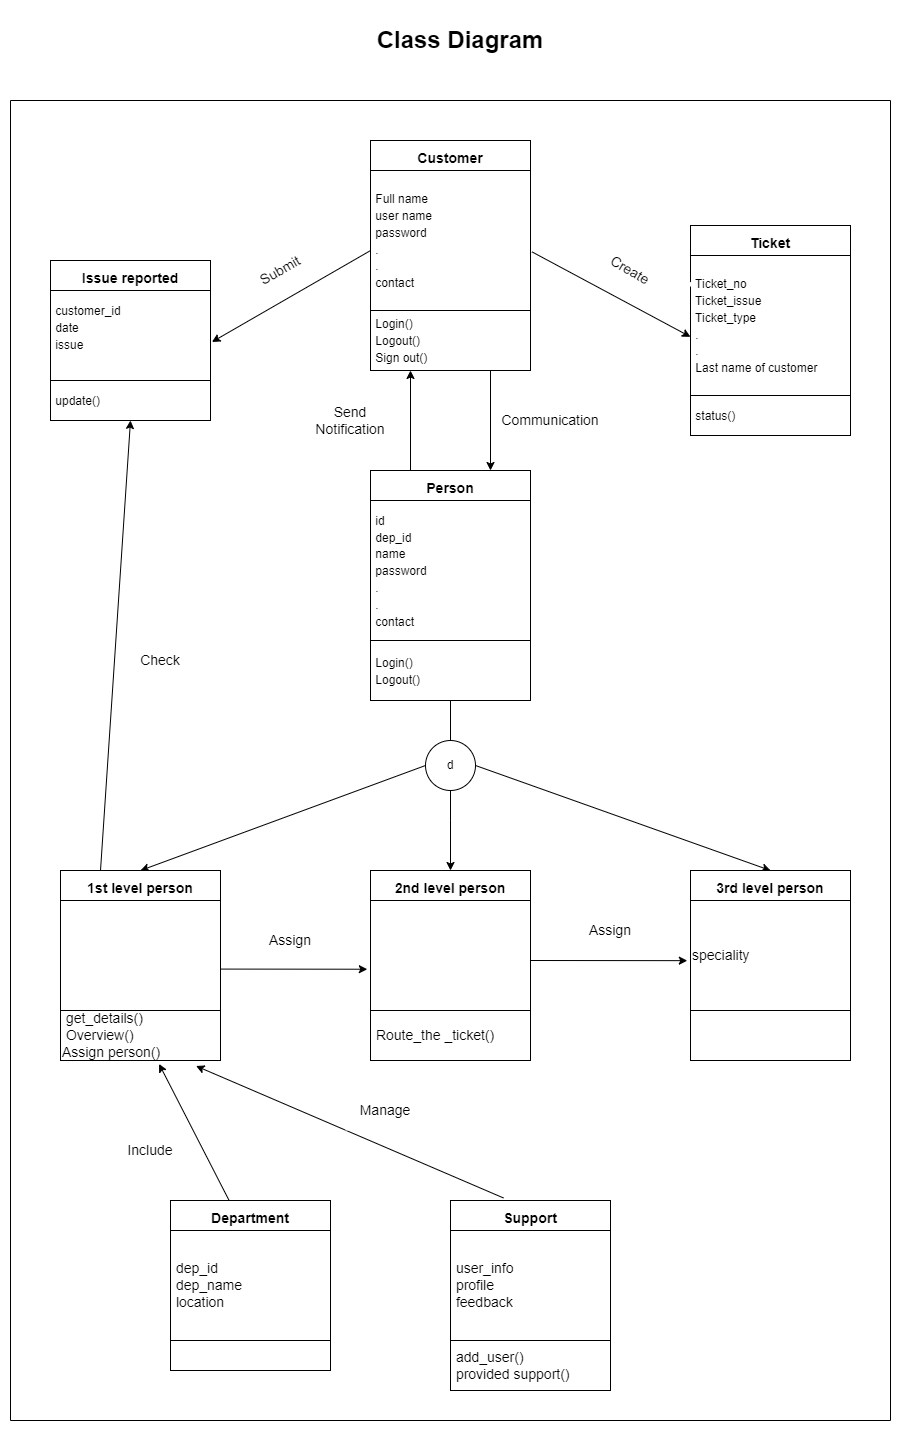

The diagram above was exported from draw.io. Its source (the exported page's mxGraphModel, read from the mxfile embedded in the PNG):
<mxGraphModel dx="1500" dy="1790" grid="1" gridSize="10" guides="1" tooltips="1" connect="1" arrows="1" fold="1" page="1" pageScale="1" pageWidth="850" pageHeight="1100" math="0" shadow="0">
  <root>
    <mxCell id="0" />
    <mxCell id="1" parent="0" />
    <mxCell id="oBsQxAfh_lvG0fRBfGhd-3" value="&lt;font style=&quot;font-size: 14px;&quot;&gt;&lt;b&gt;Customer&lt;/b&gt;&lt;/font&gt;" style="rounded=0;whiteSpace=wrap;html=1;fontSize=24;" vertex="1" parent="1">
      <mxGeometry x="360" y="40" width="160" height="30" as="geometry" />
    </mxCell>
    <mxCell id="oBsQxAfh_lvG0fRBfGhd-4" value="&lt;font style=&quot;font-size: 12px;&quot;&gt;&amp;nbsp;Full name&lt;br&gt;&amp;nbsp;user name&lt;br&gt;&amp;nbsp;password&lt;br&gt;&amp;nbsp;.&lt;br&gt;&amp;nbsp;.&lt;br&gt;&amp;nbsp;contact&lt;/font&gt;" style="rounded=0;whiteSpace=wrap;html=1;fontSize=14;align=left;" vertex="1" parent="1">
      <mxGeometry x="360" y="70" width="160" height="140" as="geometry" />
    </mxCell>
    <mxCell id="oBsQxAfh_lvG0fRBfGhd-5" value="&lt;font style=&quot;font-size: 12px;&quot;&gt;&amp;nbsp;Login()&lt;br&gt;&amp;nbsp;Logout()&lt;br&gt;&amp;nbsp;Sign out()&lt;/font&gt;" style="rounded=0;whiteSpace=wrap;html=1;fontSize=14;align=left;" vertex="1" parent="1">
      <mxGeometry x="360" y="210" width="160" height="60" as="geometry" />
    </mxCell>
    <mxCell id="oBsQxAfh_lvG0fRBfGhd-6" value="&lt;font style=&quot;font-size: 14px;&quot;&gt;&lt;b&gt;Person&lt;/b&gt;&lt;/font&gt;" style="rounded=0;whiteSpace=wrap;html=1;fontSize=24;" vertex="1" parent="1">
      <mxGeometry x="360" y="370" width="160" height="30" as="geometry" />
    </mxCell>
    <mxCell id="oBsQxAfh_lvG0fRBfGhd-7" value="&lt;font style=&quot;font-size: 12px;&quot;&gt;&amp;nbsp;id&lt;br&gt;&amp;nbsp;dep_id&lt;br&gt;&amp;nbsp;name&lt;br&gt;&amp;nbsp;password&lt;br&gt;&amp;nbsp;.&lt;br&gt;&amp;nbsp;.&lt;br&gt;&amp;nbsp;contact&lt;/font&gt;" style="rounded=0;whiteSpace=wrap;html=1;fontSize=14;align=left;" vertex="1" parent="1">
      <mxGeometry x="360" y="400" width="160" height="140" as="geometry" />
    </mxCell>
    <mxCell id="oBsQxAfh_lvG0fRBfGhd-10" value="&lt;font style=&quot;font-size: 12px;&quot;&gt;&amp;nbsp;Login()&lt;br&gt;&amp;nbsp;Logout()&lt;br&gt;&lt;/font&gt;" style="rounded=0;whiteSpace=wrap;html=1;fontSize=14;align=left;" vertex="1" parent="1">
      <mxGeometry x="360" y="540" width="160" height="60" as="geometry" />
    </mxCell>
    <mxCell id="oBsQxAfh_lvG0fRBfGhd-13" value="&lt;font style=&quot;font-size: 14px;&quot;&gt;&lt;b&gt;Ticket&lt;/b&gt;&lt;/font&gt;" style="rounded=0;whiteSpace=wrap;html=1;fontSize=24;" vertex="1" parent="1">
      <mxGeometry x="680" y="125" width="160" height="30" as="geometry" />
    </mxCell>
    <mxCell id="oBsQxAfh_lvG0fRBfGhd-14" value="&lt;font style=&quot;font-size: 12px;&quot;&gt;&amp;nbsp;Ticket_no&lt;br&gt;&amp;nbsp;Ticket_issue&lt;br&gt;&amp;nbsp;Ticket_type&lt;br&gt;&amp;nbsp;.&lt;br&gt;&amp;nbsp;.&lt;br&gt;&amp;nbsp;Last name of customer&lt;/font&gt;" style="rounded=0;whiteSpace=wrap;html=1;fontSize=14;align=left;" vertex="1" parent="1">
      <mxGeometry x="680" y="155" width="160" height="140" as="geometry" />
    </mxCell>
    <mxCell id="oBsQxAfh_lvG0fRBfGhd-15" value="&lt;span style=&quot;font-size: 12px;&quot;&gt;&amp;nbsp;status()&lt;/span&gt;" style="rounded=0;whiteSpace=wrap;html=1;fontSize=14;align=left;" vertex="1" parent="1">
      <mxGeometry x="680" y="295" width="160" height="40" as="geometry" />
    </mxCell>
    <mxCell id="oBsQxAfh_lvG0fRBfGhd-16" value="&lt;font style=&quot;font-size: 14px;&quot;&gt;&lt;b&gt;Issue reported&lt;/b&gt;&lt;/font&gt;" style="rounded=0;whiteSpace=wrap;html=1;fontSize=24;" vertex="1" parent="1">
      <mxGeometry x="40" y="160" width="160" height="30" as="geometry" />
    </mxCell>
    <mxCell id="oBsQxAfh_lvG0fRBfGhd-17" value="&lt;font style=&quot;font-size: 12px;&quot;&gt;&amp;nbsp;customer_id&lt;br&gt;&amp;nbsp;date&lt;br&gt;&amp;nbsp;issue&lt;br&gt;&amp;nbsp;&lt;br&gt;&lt;/font&gt;" style="rounded=0;whiteSpace=wrap;html=1;fontSize=14;align=left;" vertex="1" parent="1">
      <mxGeometry x="40" y="190" width="160" height="90" as="geometry" />
    </mxCell>
    <mxCell id="oBsQxAfh_lvG0fRBfGhd-18" value="&lt;span style=&quot;font-size: 12px;&quot;&gt;&amp;nbsp;update()&lt;/span&gt;" style="rounded=0;whiteSpace=wrap;html=1;fontSize=14;align=left;" vertex="1" parent="1">
      <mxGeometry x="40" y="280" width="160" height="40" as="geometry" />
    </mxCell>
    <mxCell id="oBsQxAfh_lvG0fRBfGhd-20" value="" style="endArrow=classic;html=1;rounded=0;fontSize=12;exitX=1.009;exitY=0.581;exitDx=0;exitDy=0;exitPerimeter=0;entryX=0;entryY=0.581;entryDx=0;entryDy=0;entryPerimeter=0;" edge="1" parent="1" source="oBsQxAfh_lvG0fRBfGhd-4" target="oBsQxAfh_lvG0fRBfGhd-14">
      <mxGeometry width="50" height="50" relative="1" as="geometry">
        <mxPoint x="560" y="190" as="sourcePoint" />
        <mxPoint x="610" y="140" as="targetPoint" />
      </mxGeometry>
    </mxCell>
    <mxCell id="oBsQxAfh_lvG0fRBfGhd-21" value="" style="endArrow=classic;html=1;rounded=0;fontSize=12;entryX=1.009;entryY=0.572;entryDx=0;entryDy=0;entryPerimeter=0;exitX=0;exitY=0.572;exitDx=0;exitDy=0;exitPerimeter=0;" edge="1" parent="1" source="oBsQxAfh_lvG0fRBfGhd-4" target="oBsQxAfh_lvG0fRBfGhd-17">
      <mxGeometry width="50" height="50" relative="1" as="geometry">
        <mxPoint x="440" y="270" as="sourcePoint" />
        <mxPoint x="490" y="220" as="targetPoint" />
      </mxGeometry>
    </mxCell>
    <mxCell id="oBsQxAfh_lvG0fRBfGhd-31" value="" style="endArrow=classic;html=1;rounded=0;fontSize=12;entryX=-0.02;entryY=0.644;entryDx=0;entryDy=0;entryPerimeter=0;" edge="1" parent="1">
      <mxGeometry width="50" height="50" relative="1" as="geometry">
        <mxPoint x="200" y="868.57" as="sourcePoint" />
        <mxPoint x="356.79999999999995" y="868.7300000000001" as="targetPoint" />
      </mxGeometry>
    </mxCell>
    <mxCell id="oBsQxAfh_lvG0fRBfGhd-32" value="" style="endArrow=classic;html=1;rounded=0;fontSize=12;entryX=-0.02;entryY=0.644;entryDx=0;entryDy=0;entryPerimeter=0;" edge="1" parent="1">
      <mxGeometry width="50" height="50" relative="1" as="geometry">
        <mxPoint x="520" y="860" as="sourcePoint" />
        <mxPoint x="676.8" y="860.1600000000001" as="targetPoint" />
      </mxGeometry>
    </mxCell>
    <mxCell id="oBsQxAfh_lvG0fRBfGhd-34" value="" style="endArrow=classic;html=1;rounded=0;fontSize=12;entryX=0.5;entryY=0;entryDx=0;entryDy=0;exitX=0;exitY=0.5;exitDx=0;exitDy=0;" edge="1" parent="1" source="oBsQxAfh_lvG0fRBfGhd-53" target="oBsQxAfh_lvG0fRBfGhd-42">
      <mxGeometry width="50" height="50" relative="1" as="geometry">
        <mxPoint x="410" y="740" as="sourcePoint" />
        <mxPoint x="120" y="760" as="targetPoint" />
      </mxGeometry>
    </mxCell>
    <mxCell id="oBsQxAfh_lvG0fRBfGhd-36" value="" style="endArrow=classic;html=1;rounded=0;fontSize=12;entryX=0.5;entryY=0;entryDx=0;entryDy=0;exitX=1;exitY=0.5;exitDx=0;exitDy=0;" edge="1" parent="1" source="oBsQxAfh_lvG0fRBfGhd-53" target="oBsQxAfh_lvG0fRBfGhd-49">
      <mxGeometry width="50" height="50" relative="1" as="geometry">
        <mxPoint x="470" y="740" as="sourcePoint" />
        <mxPoint x="759.9999999999998" y="760" as="targetPoint" />
      </mxGeometry>
    </mxCell>
    <mxCell id="oBsQxAfh_lvG0fRBfGhd-42" value="&lt;font style=&quot;font-size: 14px;&quot;&gt;&lt;b&gt;1st level person&lt;/b&gt;&lt;/font&gt;" style="rounded=0;whiteSpace=wrap;html=1;fontSize=24;" vertex="1" parent="1">
      <mxGeometry x="50" y="770" width="160" height="30" as="geometry" />
    </mxCell>
    <mxCell id="oBsQxAfh_lvG0fRBfGhd-43" value="" style="rounded=0;whiteSpace=wrap;html=1;fontSize=14;align=left;" vertex="1" parent="1">
      <mxGeometry x="50" y="800" width="160" height="110" as="geometry" />
    </mxCell>
    <mxCell id="oBsQxAfh_lvG0fRBfGhd-44" value="&amp;nbsp;get_details()&lt;br&gt;&amp;nbsp;Overview()&amp;nbsp;&lt;br&gt;Assign person()" style="rounded=0;whiteSpace=wrap;html=1;fontSize=14;align=left;" vertex="1" parent="1">
      <mxGeometry x="50" y="910" width="160" height="50" as="geometry" />
    </mxCell>
    <mxCell id="oBsQxAfh_lvG0fRBfGhd-46" value="&lt;font style=&quot;font-size: 14px;&quot;&gt;&lt;b&gt;2nd level person&lt;/b&gt;&lt;/font&gt;" style="rounded=0;whiteSpace=wrap;html=1;fontSize=24;" vertex="1" parent="1">
      <mxGeometry x="360" y="770" width="160" height="30" as="geometry" />
    </mxCell>
    <mxCell id="oBsQxAfh_lvG0fRBfGhd-47" value="" style="rounded=0;whiteSpace=wrap;html=1;fontSize=14;align=left;" vertex="1" parent="1">
      <mxGeometry x="360" y="800" width="160" height="110" as="geometry" />
    </mxCell>
    <mxCell id="oBsQxAfh_lvG0fRBfGhd-48" value="&amp;nbsp;Route_the _ticket()" style="rounded=0;whiteSpace=wrap;html=1;fontSize=14;align=left;" vertex="1" parent="1">
      <mxGeometry x="360" y="910" width="160" height="50" as="geometry" />
    </mxCell>
    <mxCell id="oBsQxAfh_lvG0fRBfGhd-49" value="&lt;font style=&quot;font-size: 14px;&quot;&gt;&lt;b&gt;3rd level person&lt;/b&gt;&lt;/font&gt;" style="rounded=0;whiteSpace=wrap;html=1;fontSize=24;" vertex="1" parent="1">
      <mxGeometry x="680" y="770" width="160" height="30" as="geometry" />
    </mxCell>
    <mxCell id="oBsQxAfh_lvG0fRBfGhd-50" value="speciality" style="rounded=0;whiteSpace=wrap;html=1;fontSize=14;align=left;" vertex="1" parent="1">
      <mxGeometry x="680" y="800" width="160" height="110" as="geometry" />
    </mxCell>
    <mxCell id="oBsQxAfh_lvG0fRBfGhd-51" value="" style="rounded=0;whiteSpace=wrap;html=1;fontSize=14;align=left;" vertex="1" parent="1">
      <mxGeometry x="680" y="910" width="160" height="50" as="geometry" />
    </mxCell>
    <mxCell id="oBsQxAfh_lvG0fRBfGhd-52" value="" style="endArrow=classic;html=1;rounded=0;fontSize=12;" edge="1" parent="1">
      <mxGeometry width="50" height="50" relative="1" as="geometry">
        <mxPoint x="440" y="720" as="sourcePoint" />
        <mxPoint x="440" y="770" as="targetPoint" />
        <Array as="points">
          <mxPoint x="440" y="680" />
          <mxPoint x="440" y="720" />
        </Array>
      </mxGeometry>
    </mxCell>
    <mxCell id="oBsQxAfh_lvG0fRBfGhd-53" value="d" style="ellipse;whiteSpace=wrap;html=1;aspect=fixed;fontSize=12;" vertex="1" parent="1">
      <mxGeometry x="415" y="640" width="50" height="50" as="geometry" />
    </mxCell>
    <mxCell id="oBsQxAfh_lvG0fRBfGhd-56" value="" style="endArrow=none;html=1;rounded=0;fontSize=12;entryX=0.5;entryY=1;entryDx=0;entryDy=0;exitX=0.5;exitY=0;exitDx=0;exitDy=0;" edge="1" parent="1" source="oBsQxAfh_lvG0fRBfGhd-53" target="oBsQxAfh_lvG0fRBfGhd-10">
      <mxGeometry width="50" height="50" relative="1" as="geometry">
        <mxPoint x="410" y="830" as="sourcePoint" />
        <mxPoint x="460" y="780" as="targetPoint" />
      </mxGeometry>
    </mxCell>
    <mxCell id="oBsQxAfh_lvG0fRBfGhd-58" value="&lt;font style=&quot;font-size: 14px;&quot;&gt;&lt;b&gt;Department&lt;/b&gt;&lt;/font&gt;" style="rounded=0;whiteSpace=wrap;html=1;fontSize=24;" vertex="1" parent="1">
      <mxGeometry x="160" y="1100" width="160" height="30" as="geometry" />
    </mxCell>
    <mxCell id="oBsQxAfh_lvG0fRBfGhd-59" value="&amp;nbsp;dep_id&lt;br&gt;&amp;nbsp;dep_name&lt;br&gt;&amp;nbsp;location" style="rounded=0;whiteSpace=wrap;html=1;fontSize=14;align=left;" vertex="1" parent="1">
      <mxGeometry x="160" y="1130" width="160" height="110" as="geometry" />
    </mxCell>
    <mxCell id="oBsQxAfh_lvG0fRBfGhd-60" value="" style="rounded=0;whiteSpace=wrap;html=1;fontSize=14;align=left;" vertex="1" parent="1">
      <mxGeometry x="160" y="1240" width="160" height="30" as="geometry" />
    </mxCell>
    <mxCell id="oBsQxAfh_lvG0fRBfGhd-61" value="&lt;font style=&quot;font-size: 14px;&quot;&gt;&lt;b&gt;Support&lt;/b&gt;&lt;/font&gt;" style="rounded=0;whiteSpace=wrap;html=1;fontSize=24;" vertex="1" parent="1">
      <mxGeometry x="440" y="1100" width="160" height="30" as="geometry" />
    </mxCell>
    <mxCell id="oBsQxAfh_lvG0fRBfGhd-62" value="&amp;nbsp;user_info&lt;br&gt;&amp;nbsp;profile&lt;br&gt;&amp;nbsp;feedback" style="rounded=0;whiteSpace=wrap;html=1;fontSize=14;align=left;" vertex="1" parent="1">
      <mxGeometry x="440" y="1130" width="160" height="110" as="geometry" />
    </mxCell>
    <mxCell id="oBsQxAfh_lvG0fRBfGhd-63" value="&amp;nbsp;add_user()&lt;br&gt;&amp;nbsp;provided support()" style="rounded=0;whiteSpace=wrap;html=1;fontSize=14;align=left;" vertex="1" parent="1">
      <mxGeometry x="440" y="1240" width="160" height="50" as="geometry" />
    </mxCell>
    <mxCell id="oBsQxAfh_lvG0fRBfGhd-69" value="" style="endArrow=classic;html=1;rounded=0;fontSize=12;entryX=0.25;entryY=1;entryDx=0;entryDy=0;exitX=0.25;exitY=0;exitDx=0;exitDy=0;" edge="1" parent="1" source="oBsQxAfh_lvG0fRBfGhd-6" target="oBsQxAfh_lvG0fRBfGhd-5">
      <mxGeometry width="50" height="50" relative="1" as="geometry">
        <mxPoint x="350" y="480" as="sourcePoint" />
        <mxPoint x="400" y="430" as="targetPoint" />
      </mxGeometry>
    </mxCell>
    <mxCell id="oBsQxAfh_lvG0fRBfGhd-70" value="" style="endArrow=classic;html=1;rounded=0;fontSize=12;entryX=0.5;entryY=1;entryDx=0;entryDy=0;exitX=0.25;exitY=0;exitDx=0;exitDy=0;" edge="1" parent="1" source="oBsQxAfh_lvG0fRBfGhd-42" target="oBsQxAfh_lvG0fRBfGhd-18">
      <mxGeometry width="50" height="50" relative="1" as="geometry">
        <mxPoint x="330" y="580" as="sourcePoint" />
        <mxPoint x="380" y="530" as="targetPoint" />
      </mxGeometry>
    </mxCell>
    <mxCell id="oBsQxAfh_lvG0fRBfGhd-71" value="&lt;font style=&quot;font-size: 14px;&quot;&gt;Submit&lt;/font&gt;" style="rounded=0;whiteSpace=wrap;html=1;fontSize=12;rotation=-30;strokeColor=none;" vertex="1" parent="1">
      <mxGeometry x="210" y="150" width="120" height="40" as="geometry" />
    </mxCell>
    <mxCell id="oBsQxAfh_lvG0fRBfGhd-72" value="&lt;font style=&quot;font-size: 14px;&quot;&gt;Create&lt;/font&gt;" style="rounded=0;whiteSpace=wrap;html=1;fontSize=12;rotation=30;strokeColor=none;" vertex="1" parent="1">
      <mxGeometry x="560" y="150" width="120" height="40" as="geometry" />
    </mxCell>
    <mxCell id="oBsQxAfh_lvG0fRBfGhd-73" value="&lt;font style=&quot;font-size: 14px;&quot;&gt;Check&lt;/font&gt;" style="rounded=0;whiteSpace=wrap;html=1;fontSize=12;rotation=0;strokeColor=none;" vertex="1" parent="1">
      <mxGeometry x="110" y="540" width="80" height="40" as="geometry" />
    </mxCell>
    <mxCell id="oBsQxAfh_lvG0fRBfGhd-74" value="&lt;font style=&quot;font-size: 14px;&quot;&gt;Assign&lt;/font&gt;" style="rounded=0;whiteSpace=wrap;html=1;fontSize=12;rotation=0;strokeColor=none;" vertex="1" parent="1">
      <mxGeometry x="240" y="820" width="80" height="40" as="geometry" />
    </mxCell>
    <mxCell id="oBsQxAfh_lvG0fRBfGhd-75" value="&lt;font style=&quot;font-size: 14px;&quot;&gt;Assign&lt;/font&gt;" style="rounded=0;whiteSpace=wrap;html=1;fontSize=12;rotation=0;strokeColor=none;" vertex="1" parent="1">
      <mxGeometry x="560" y="810" width="80" height="40" as="geometry" />
    </mxCell>
    <mxCell id="oBsQxAfh_lvG0fRBfGhd-76" value="" style="endArrow=classic;html=1;rounded=0;fontSize=14;exitX=0.366;exitY=-0.003;exitDx=0;exitDy=0;exitPerimeter=0;entryX=0.616;entryY=1.069;entryDx=0;entryDy=0;entryPerimeter=0;" edge="1" parent="1" source="oBsQxAfh_lvG0fRBfGhd-58" target="oBsQxAfh_lvG0fRBfGhd-44">
      <mxGeometry width="50" height="50" relative="1" as="geometry">
        <mxPoint x="430" y="930" as="sourcePoint" />
        <mxPoint x="480" y="880" as="targetPoint" />
      </mxGeometry>
    </mxCell>
    <mxCell id="oBsQxAfh_lvG0fRBfGhd-77" value="&lt;font style=&quot;font-size: 14px;&quot;&gt;Include&lt;/font&gt;" style="rounded=0;whiteSpace=wrap;html=1;fontSize=12;rotation=0;strokeColor=none;" vertex="1" parent="1">
      <mxGeometry x="100" y="1030" width="80" height="40" as="geometry" />
    </mxCell>
    <mxCell id="oBsQxAfh_lvG0fRBfGhd-78" value="" style="endArrow=classic;html=1;rounded=0;fontSize=14;exitX=0.331;exitY=-0.085;exitDx=0;exitDy=0;exitPerimeter=0;entryX=0.847;entryY=1.11;entryDx=0;entryDy=0;entryPerimeter=0;" edge="1" parent="1" source="oBsQxAfh_lvG0fRBfGhd-61" target="oBsQxAfh_lvG0fRBfGhd-44">
      <mxGeometry width="50" height="50" relative="1" as="geometry">
        <mxPoint x="228.55999999999995" y="1169.9099999999996" as="sourcePoint" />
        <mxPoint x="148.55999999999995" y="1032.0699999999997" as="targetPoint" />
      </mxGeometry>
    </mxCell>
    <mxCell id="oBsQxAfh_lvG0fRBfGhd-79" value="&lt;font style=&quot;font-size: 14px;&quot;&gt;Manage&lt;/font&gt;" style="rounded=0;whiteSpace=wrap;html=1;fontSize=12;rotation=0;strokeColor=none;" vertex="1" parent="1">
      <mxGeometry x="335" y="990" width="80" height="40" as="geometry" />
    </mxCell>
    <mxCell id="oBsQxAfh_lvG0fRBfGhd-80" value="" style="endArrow=classic;html=1;rounded=0;fontSize=14;exitX=0.75;exitY=1;exitDx=0;exitDy=0;entryX=0.75;entryY=0;entryDx=0;entryDy=0;" edge="1" parent="1" source="oBsQxAfh_lvG0fRBfGhd-5" target="oBsQxAfh_lvG0fRBfGhd-6">
      <mxGeometry width="50" height="50" relative="1" as="geometry">
        <mxPoint x="430" y="530" as="sourcePoint" />
        <mxPoint x="480" y="390" as="targetPoint" />
      </mxGeometry>
    </mxCell>
    <mxCell id="oBsQxAfh_lvG0fRBfGhd-81" value="&lt;font style=&quot;font-size: 14px;&quot;&gt;Send Notification&lt;/font&gt;" style="rounded=0;whiteSpace=wrap;html=1;fontSize=12;rotation=0;strokeColor=none;" vertex="1" parent="1">
      <mxGeometry x="300" y="300" width="80" height="40" as="geometry" />
    </mxCell>
    <mxCell id="oBsQxAfh_lvG0fRBfGhd-82" value="&lt;font style=&quot;font-size: 14px;&quot;&gt;Communication&lt;/font&gt;" style="rounded=0;whiteSpace=wrap;html=1;fontSize=12;rotation=0;strokeColor=none;" vertex="1" parent="1">
      <mxGeometry x="500" y="300" width="80" height="40" as="geometry" />
    </mxCell>
    <mxCell id="oBsQxAfh_lvG0fRBfGhd-83" value="" style="endArrow=none;html=1;rounded=0;fontSize=14;" edge="1" parent="1">
      <mxGeometry width="50" height="50" relative="1" as="geometry">
        <mxPoint as="sourcePoint" />
        <mxPoint x="880" as="targetPoint" />
      </mxGeometry>
    </mxCell>
    <mxCell id="oBsQxAfh_lvG0fRBfGhd-84" value="" style="endArrow=none;html=1;rounded=0;fontSize=14;" edge="1" parent="1">
      <mxGeometry width="50" height="50" relative="1" as="geometry">
        <mxPoint y="1320" as="sourcePoint" />
        <mxPoint x="880" y="1320" as="targetPoint" />
      </mxGeometry>
    </mxCell>
    <mxCell id="oBsQxAfh_lvG0fRBfGhd-85" value="" style="endArrow=none;html=1;rounded=0;fontSize=14;" edge="1" parent="1">
      <mxGeometry width="50" height="50" relative="1" as="geometry">
        <mxPoint y="1320" as="sourcePoint" />
        <mxPoint as="targetPoint" />
      </mxGeometry>
    </mxCell>
    <mxCell id="oBsQxAfh_lvG0fRBfGhd-86" value="" style="endArrow=none;html=1;rounded=0;fontSize=14;" edge="1" parent="1">
      <mxGeometry width="50" height="50" relative="1" as="geometry">
        <mxPoint x="880" y="1320" as="sourcePoint" />
        <mxPoint x="880" y="1.1368683772161603e-13" as="targetPoint" />
      </mxGeometry>
    </mxCell>
    <mxCell id="oBsQxAfh_lvG0fRBfGhd-87" value="&lt;b&gt;&lt;font style=&quot;font-size: 24px;&quot;&gt;Class Diagram&lt;/font&gt;&lt;/b&gt;" style="rounded=0;whiteSpace=wrap;html=1;fontSize=14;strokeColor=none;" vertex="1" parent="1">
      <mxGeometry x="350" y="-90" width="200" height="60" as="geometry" />
    </mxCell>
  </root>
</mxGraphModel>